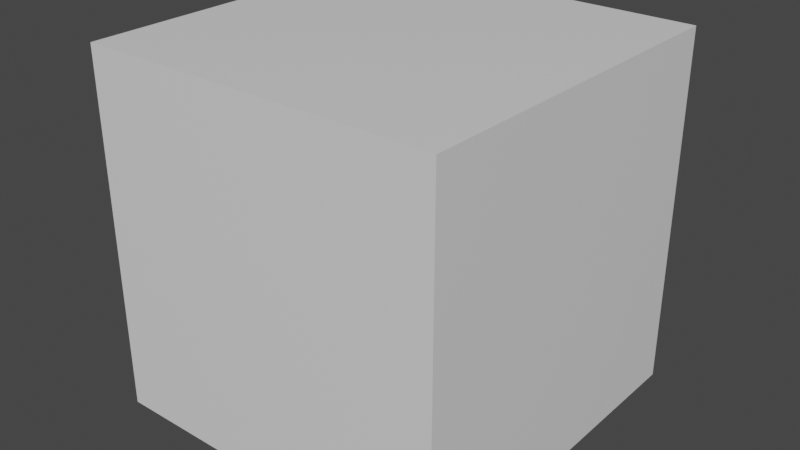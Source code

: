 # Source: block.blend  (saved by Blender 2.81.16; exported with 4.5.12 LTS)
import bpy
from mathutils import Matrix  # noqa: F401  (used for matrix-valued properties, if any)

bpy.ops.wm.read_factory_settings(use_empty=True)
scene = bpy.context.scene
scene.name = 'Scene'

# ---- collections
col_collection = bpy.data.collections.new('Collection'); scene.collection.children.link(col_collection)

# ---- materials (node trees are filled in below, after node groups)
mat_material = bpy.data.materials.new('Material')
mat_material.alpha_threshold = 0.0
mat_material.use_transparent_shadow = False
mat_material.line_color = (0.0, 0.0, 0.0, 1.0)

# ---- material node trees
mat_material.use_nodes = True; mat_material.node_tree.nodes.clear()
_N = mat_material.node_tree.nodes; _L = mat_material.node_tree.links
n0 = _N.new('ShaderNodeOutputMaterial'); n0.name = 'Material Output'; n0.location = (300, 300)
n1 = _N.new('ShaderNodeBsdfPrincipled'); n1.name = 'Principled BSDF'; n1.location = (10, 300)
n1.distribution = 'GGX'
n1.subsurface_method = 'BURLEY'
n1.inputs[2].default_value = 0.4
n1.inputs[3].default_value = 1.45
n1.inputs[27].default_value = (0.0, 0.0, 0.0, 1.0)
n1.inputs[28].default_value = 1.0
_L.new(n1.outputs[0], n0.inputs[0])
n0.is_active_output = True

# ---- world
world_world = bpy.data.worlds.new('World'); scene.world = world_world
world_world.use_nodes = True; world_world.node_tree.nodes.clear()
_N = world_world.node_tree.nodes; _L = world_world.node_tree.links
n0 = _N.new('ShaderNodeOutputWorld'); n0.name = 'World Output'; n0.location = (300, 300)
n1 = _N.new('ShaderNodeBackground'); n1.name = 'Background'; n1.location = (10, 300)
n1.inputs[0].default_value = (0.05088, 0.05088, 0.05088, 1.0)
_L.new(n1.outputs[0], n0.inputs[0])
n0.is_active_output = True
world_world.color = (0.05088, 0.05088, 0.05088)
world_world.use_sun_shadow = False
world_world.sun_shadow_jitter_overblur = 0.0

# ---- meshes
me_cube = bpy.data.meshes.new('Cube')
me_cube.from_pydata([(1.0, 1.0, 1.0), (1.0, 1.0, -1.0), (1.0, -1.0, 1.0), (1.0, -1.0, -1.0), (-1.0, 1.0, 1.0), (-1.0, 1.0, -1.0), (-1.0, -1.0, 1.0), (-1.0, -1.0, -1.0)], [], [(0, 4, 6, 2), (3, 2, 6, 7), (7, 6, 4, 5), (5, 1, 3, 7), (1, 0, 2, 3), (5, 4, 0, 1)])
_uv = me_cube.uv_layers.new(name='UVMap')
_uv.uv.foreach_set('vector', [0.625, 0.5, 0.875, 0.5, 0.875, 0.75, 0.625, 0.75, 0.375, 0.75, 0.625, 0.75, 0.625, 1.0, 0.375, 1.0, 0.375, 0.0, 0.625, 0.0, 0.625, 0.25, 0.375, 0.25, 0.125, 0.5, 0.375, 0.5, 0.375, 0.75, 0.125, 0.75, 0.375, 0.5, 0.625, 0.5, 0.625, 0.75, 0.375, 0.75, 0.375, 0.25, 0.625, 0.25, 0.625, 0.5, 0.375, 0.5])
me_cube.materials.append(mat_material)
me_cube.use_remesh_preserve_volume = False
me_cube.use_remesh_preserve_attributes = False
me_cube.use_mirror_vertex_groups = False
me_cube.update()

# ---- objects
ob_cube = bpy.data.objects.new('Cube', me_cube)

# ---- transforms, parenting, visibility, modifiers, constraints
ob_cube.location = (0.0, 0.0, 0.0)
ob_cube.lock_rotations_4d = False
ob_cube.empty_display_type = 'ARROWS'
ob_cube.lineart.crease_threshold = 0.0

# ---- collection membership
col_collection.objects.link(ob_cube)

# ---- scene / render settings (as saved in the file)
scene.frame_start = 1; scene.frame_end = 250; scene.frame_set(1)
scene.render.engine = 'BLENDER_EEVEE_NEXT'
scene.cycles.use_denoising = False
scene.cycles.samples = 128
scene.cycles.sampling_pattern = 'TABULATED_SOBOL'
scene.cycles.use_adaptive_sampling = False
scene.cycles.use_light_tree = False
scene.view_settings.view_transform = 'Filmic'
bpy.context.view_layer.update()

# ---- added for rendering (the .blend has no active camera and no usable light): camera, sun
cam_auto = bpy.data.cameras.new('AutoCamera')
cam_auto.lens = 50.0
cam_auto.sensor_width = 36.0
cam_auto.clip_end = 1000.0
ob_auto_camera = bpy.data.objects.new('AutoCamera', cam_auto)
scene.collection.objects.link(ob_auto_camera)
ob_auto_camera.location = (3.20507, -3.84609, 2.56406)
ob_auto_camera.rotation_euler = (1.09748, -7.21219e-08, 0.694738)
scene.camera = ob_auto_camera
light_auto_sun = bpy.data.lights.new('AutoSun', 'SUN')
light_auto_sun.energy = 3.0
light_auto_sun.angle = 0.0523599
ob_auto_sun = bpy.data.objects.new('AutoSun', light_auto_sun)
scene.collection.objects.link(ob_auto_sun)
ob_auto_sun.rotation_euler = (0.872665, 0.174533, 0.523599)
bpy.context.view_layer.update()
